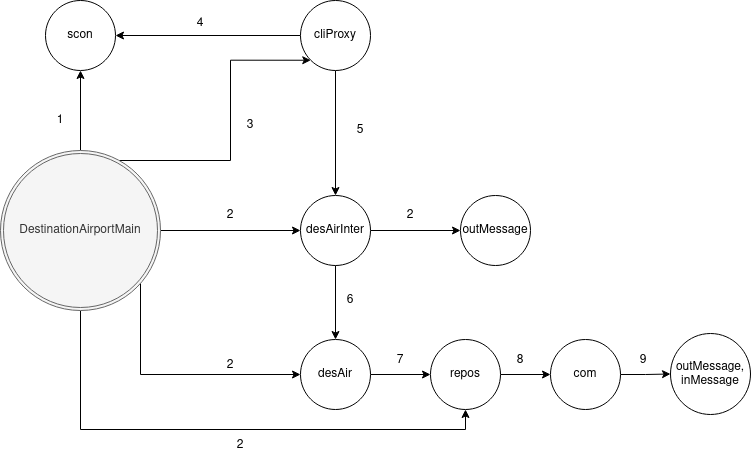

The diagram above was exported from draw.io. Its source (the exported page's mxGraphModel, read from the mxfile embedded in the PNG):
<mxGraphModel dx="1350" dy="775" grid="1" gridSize="10" guides="1" tooltips="1" connect="1" arrows="1" fold="1" page="1" pageScale="1" pageWidth="827" pageHeight="1169" math="0" shadow="0">
  <root>
    <mxCell id="0" />
    <mxCell id="1" parent="0" />
    <mxCell id="PAXDE96Kvfe6Os6zq7mN-8" style="edgeStyle=orthogonalEdgeStyle;rounded=0;orthogonalLoop=1;jettySize=auto;html=1;entryX=0;entryY=0.5;entryDx=0;entryDy=0;" edge="1" parent="1" source="PAXDE96Kvfe6Os6zq7mN-1" target="PAXDE96Kvfe6Os6zq7mN-7">
      <mxGeometry relative="1" as="geometry">
        <Array as="points">
          <mxPoint x="210" y="514" />
        </Array>
      </mxGeometry>
    </mxCell>
    <mxCell id="PAXDE96Kvfe6Os6zq7mN-9" style="edgeStyle=orthogonalEdgeStyle;rounded=0;orthogonalLoop=1;jettySize=auto;html=1;entryX=0.5;entryY=1;entryDx=0;entryDy=0;" edge="1" parent="1" source="PAXDE96Kvfe6Os6zq7mN-1" target="PAXDE96Kvfe6Os6zq7mN-2">
      <mxGeometry relative="1" as="geometry" />
    </mxCell>
    <mxCell id="PAXDE96Kvfe6Os6zq7mN-15" style="edgeStyle=orthogonalEdgeStyle;rounded=0;orthogonalLoop=1;jettySize=auto;html=1;entryX=0;entryY=1;entryDx=0;entryDy=0;" edge="1" parent="1" source="PAXDE96Kvfe6Os6zq7mN-1" target="PAXDE96Kvfe6Os6zq7mN-4">
      <mxGeometry relative="1" as="geometry">
        <Array as="points">
          <mxPoint x="300" y="300" />
          <mxPoint x="300" y="200" />
        </Array>
      </mxGeometry>
    </mxCell>
    <mxCell id="PAXDE96Kvfe6Os6zq7mN-16" style="edgeStyle=orthogonalEdgeStyle;rounded=0;orthogonalLoop=1;jettySize=auto;html=1;entryX=0;entryY=0.5;entryDx=0;entryDy=0;" edge="1" parent="1" source="PAXDE96Kvfe6Os6zq7mN-1" target="PAXDE96Kvfe6Os6zq7mN-5">
      <mxGeometry relative="1" as="geometry" />
    </mxCell>
    <mxCell id="PAXDE96Kvfe6Os6zq7mN-28" style="edgeStyle=orthogonalEdgeStyle;rounded=0;orthogonalLoop=1;jettySize=auto;html=1;entryX=0.5;entryY=1;entryDx=0;entryDy=0;" edge="1" parent="1" source="PAXDE96Kvfe6Os6zq7mN-1" target="PAXDE96Kvfe6Os6zq7mN-26">
      <mxGeometry relative="1" as="geometry">
        <Array as="points">
          <mxPoint x="150" y="569" />
          <mxPoint x="535" y="569" />
        </Array>
      </mxGeometry>
    </mxCell>
    <mxCell id="PAXDE96Kvfe6Os6zq7mN-1" value="DestinationAirportMain" style="ellipse;shape=doubleEllipse;margin=3;whiteSpace=wrap;html=1;align=center;fillColor=#f5f5f5;strokeColor=#666666;fontColor=#333333;" vertex="1" parent="1">
      <mxGeometry x="70" y="290" width="160" height="160" as="geometry" />
    </mxCell>
    <mxCell id="PAXDE96Kvfe6Os6zq7mN-2" value="scon" style="ellipse;whiteSpace=wrap;html=1;align=center;" vertex="1" parent="1">
      <mxGeometry x="115" y="140" width="70" height="70" as="geometry" />
    </mxCell>
    <mxCell id="PAXDE96Kvfe6Os6zq7mN-10" style="edgeStyle=orthogonalEdgeStyle;rounded=0;orthogonalLoop=1;jettySize=auto;html=1;entryX=1;entryY=0.5;entryDx=0;entryDy=0;" edge="1" parent="1" source="PAXDE96Kvfe6Os6zq7mN-4" target="PAXDE96Kvfe6Os6zq7mN-2">
      <mxGeometry relative="1" as="geometry" />
    </mxCell>
    <mxCell id="PAXDE96Kvfe6Os6zq7mN-12" style="edgeStyle=orthogonalEdgeStyle;rounded=0;orthogonalLoop=1;jettySize=auto;html=1;entryX=0.5;entryY=0;entryDx=0;entryDy=0;" edge="1" parent="1" source="PAXDE96Kvfe6Os6zq7mN-4" target="PAXDE96Kvfe6Os6zq7mN-5">
      <mxGeometry relative="1" as="geometry" />
    </mxCell>
    <mxCell id="PAXDE96Kvfe6Os6zq7mN-4" value="cliProxy" style="ellipse;whiteSpace=wrap;html=1;align=center;" vertex="1" parent="1">
      <mxGeometry x="370" y="140" width="70" height="70" as="geometry" />
    </mxCell>
    <mxCell id="PAXDE96Kvfe6Os6zq7mN-13" style="edgeStyle=orthogonalEdgeStyle;rounded=0;orthogonalLoop=1;jettySize=auto;html=1;entryX=0.5;entryY=0;entryDx=0;entryDy=0;" edge="1" parent="1" source="PAXDE96Kvfe6Os6zq7mN-5" target="PAXDE96Kvfe6Os6zq7mN-7">
      <mxGeometry relative="1" as="geometry" />
    </mxCell>
    <mxCell id="PAXDE96Kvfe6Os6zq7mN-14" style="edgeStyle=orthogonalEdgeStyle;rounded=0;orthogonalLoop=1;jettySize=auto;html=1;entryX=0;entryY=0.5;entryDx=0;entryDy=0;" edge="1" parent="1" source="PAXDE96Kvfe6Os6zq7mN-5" target="PAXDE96Kvfe6Os6zq7mN-6">
      <mxGeometry relative="1" as="geometry" />
    </mxCell>
    <mxCell id="PAXDE96Kvfe6Os6zq7mN-5" value="desAirInter" style="ellipse;whiteSpace=wrap;html=1;align=center;" vertex="1" parent="1">
      <mxGeometry x="370" y="335" width="70" height="70" as="geometry" />
    </mxCell>
    <mxCell id="PAXDE96Kvfe6Os6zq7mN-6" value="outMessage" style="ellipse;whiteSpace=wrap;html=1;align=center;" vertex="1" parent="1">
      <mxGeometry x="530" y="335" width="70" height="70" as="geometry" />
    </mxCell>
    <mxCell id="PAXDE96Kvfe6Os6zq7mN-27" style="edgeStyle=orthogonalEdgeStyle;rounded=0;orthogonalLoop=1;jettySize=auto;html=1;entryX=0;entryY=0.5;entryDx=0;entryDy=0;" edge="1" parent="1" source="PAXDE96Kvfe6Os6zq7mN-7" target="PAXDE96Kvfe6Os6zq7mN-26">
      <mxGeometry relative="1" as="geometry" />
    </mxCell>
    <mxCell id="PAXDE96Kvfe6Os6zq7mN-7" value="desAir" style="ellipse;whiteSpace=wrap;html=1;align=center;" vertex="1" parent="1">
      <mxGeometry x="370" y="479" width="70" height="70" as="geometry" />
    </mxCell>
    <mxCell id="PAXDE96Kvfe6Os6zq7mN-17" value="1" style="text;html=1;strokeColor=none;fillColor=none;align=center;verticalAlign=middle;whiteSpace=wrap;rounded=0;" vertex="1" parent="1">
      <mxGeometry x="110" y="250" width="40" height="20" as="geometry" />
    </mxCell>
    <mxCell id="PAXDE96Kvfe6Os6zq7mN-18" value="4" style="text;html=1;strokeColor=none;fillColor=none;align=center;verticalAlign=middle;whiteSpace=wrap;rounded=0;" vertex="1" parent="1">
      <mxGeometry x="250" y="153" width="40" height="20" as="geometry" />
    </mxCell>
    <mxCell id="PAXDE96Kvfe6Os6zq7mN-19" value="5" style="text;html=1;strokeColor=none;fillColor=none;align=center;verticalAlign=middle;whiteSpace=wrap;rounded=0;" vertex="1" parent="1">
      <mxGeometry x="410" y="260" width="40" height="20" as="geometry" />
    </mxCell>
    <mxCell id="PAXDE96Kvfe6Os6zq7mN-20" value="&lt;div&gt;3&lt;/div&gt;" style="text;html=1;strokeColor=none;fillColor=none;align=center;verticalAlign=middle;whiteSpace=wrap;rounded=0;" vertex="1" parent="1">
      <mxGeometry x="300" y="250" width="40" height="30" as="geometry" />
    </mxCell>
    <mxCell id="PAXDE96Kvfe6Os6zq7mN-21" value="2" style="text;html=1;strokeColor=none;fillColor=none;align=center;verticalAlign=middle;whiteSpace=wrap;rounded=0;" vertex="1" parent="1">
      <mxGeometry x="280" y="340" width="40" height="30" as="geometry" />
    </mxCell>
    <mxCell id="PAXDE96Kvfe6Os6zq7mN-23" value="2" style="text;html=1;strokeColor=none;fillColor=none;align=center;verticalAlign=middle;whiteSpace=wrap;rounded=0;" vertex="1" parent="1">
      <mxGeometry x="460" y="340" width="40" height="30" as="geometry" />
    </mxCell>
    <mxCell id="PAXDE96Kvfe6Os6zq7mN-24" value="2" style="text;html=1;strokeColor=none;fillColor=none;align=center;verticalAlign=middle;whiteSpace=wrap;rounded=0;" vertex="1" parent="1">
      <mxGeometry x="280" y="490" width="40" height="30" as="geometry" />
    </mxCell>
    <mxCell id="PAXDE96Kvfe6Os6zq7mN-25" value="6" style="text;html=1;strokeColor=none;fillColor=none;align=center;verticalAlign=middle;whiteSpace=wrap;rounded=0;" vertex="1" parent="1">
      <mxGeometry x="400" y="430" width="40" height="20" as="geometry" />
    </mxCell>
    <mxCell id="PAXDE96Kvfe6Os6zq7mN-30" style="edgeStyle=orthogonalEdgeStyle;rounded=0;orthogonalLoop=1;jettySize=auto;html=1;" edge="1" parent="1" source="PAXDE96Kvfe6Os6zq7mN-26" target="PAXDE96Kvfe6Os6zq7mN-29">
      <mxGeometry relative="1" as="geometry" />
    </mxCell>
    <mxCell id="PAXDE96Kvfe6Os6zq7mN-26" value="repos" style="ellipse;whiteSpace=wrap;html=1;align=center;" vertex="1" parent="1">
      <mxGeometry x="500" y="479" width="70" height="70" as="geometry" />
    </mxCell>
    <mxCell id="PAXDE96Kvfe6Os6zq7mN-32" style="edgeStyle=orthogonalEdgeStyle;rounded=0;orthogonalLoop=1;jettySize=auto;html=1;entryX=0;entryY=0.5;entryDx=0;entryDy=0;" edge="1" parent="1" source="PAXDE96Kvfe6Os6zq7mN-29" target="PAXDE96Kvfe6Os6zq7mN-31">
      <mxGeometry relative="1" as="geometry" />
    </mxCell>
    <mxCell id="PAXDE96Kvfe6Os6zq7mN-29" value="com" style="ellipse;whiteSpace=wrap;html=1;align=center;" vertex="1" parent="1">
      <mxGeometry x="620" y="479" width="70" height="70" as="geometry" />
    </mxCell>
    <mxCell id="PAXDE96Kvfe6Os6zq7mN-31" value="&lt;div&gt;outMessage,&lt;/div&gt;&lt;div&gt;inMessage&lt;br&gt;&lt;/div&gt;" style="ellipse;whiteSpace=wrap;html=1;align=center;" vertex="1" parent="1">
      <mxGeometry x="740" y="473" width="80" height="81" as="geometry" />
    </mxCell>
    <mxCell id="PAXDE96Kvfe6Os6zq7mN-33" value="2" style="text;html=1;strokeColor=none;fillColor=none;align=center;verticalAlign=middle;whiteSpace=wrap;rounded=0;" vertex="1" parent="1">
      <mxGeometry x="290" y="575" width="40" height="20" as="geometry" />
    </mxCell>
    <mxCell id="PAXDE96Kvfe6Os6zq7mN-34" value="7" style="text;html=1;strokeColor=none;fillColor=none;align=center;verticalAlign=middle;whiteSpace=wrap;rounded=0;" vertex="1" parent="1">
      <mxGeometry x="450" y="490" width="40" height="20" as="geometry" />
    </mxCell>
    <mxCell id="PAXDE96Kvfe6Os6zq7mN-35" value="8" style="text;html=1;strokeColor=none;fillColor=none;align=center;verticalAlign=middle;whiteSpace=wrap;rounded=0;" vertex="1" parent="1">
      <mxGeometry x="570" y="490" width="40" height="20" as="geometry" />
    </mxCell>
    <mxCell id="PAXDE96Kvfe6Os6zq7mN-36" value="9" style="text;html=1;strokeColor=none;fillColor=none;align=center;verticalAlign=middle;whiteSpace=wrap;rounded=0;" vertex="1" parent="1">
      <mxGeometry x="693" y="490" width="40" height="20" as="geometry" />
    </mxCell>
  </root>
</mxGraphModel>